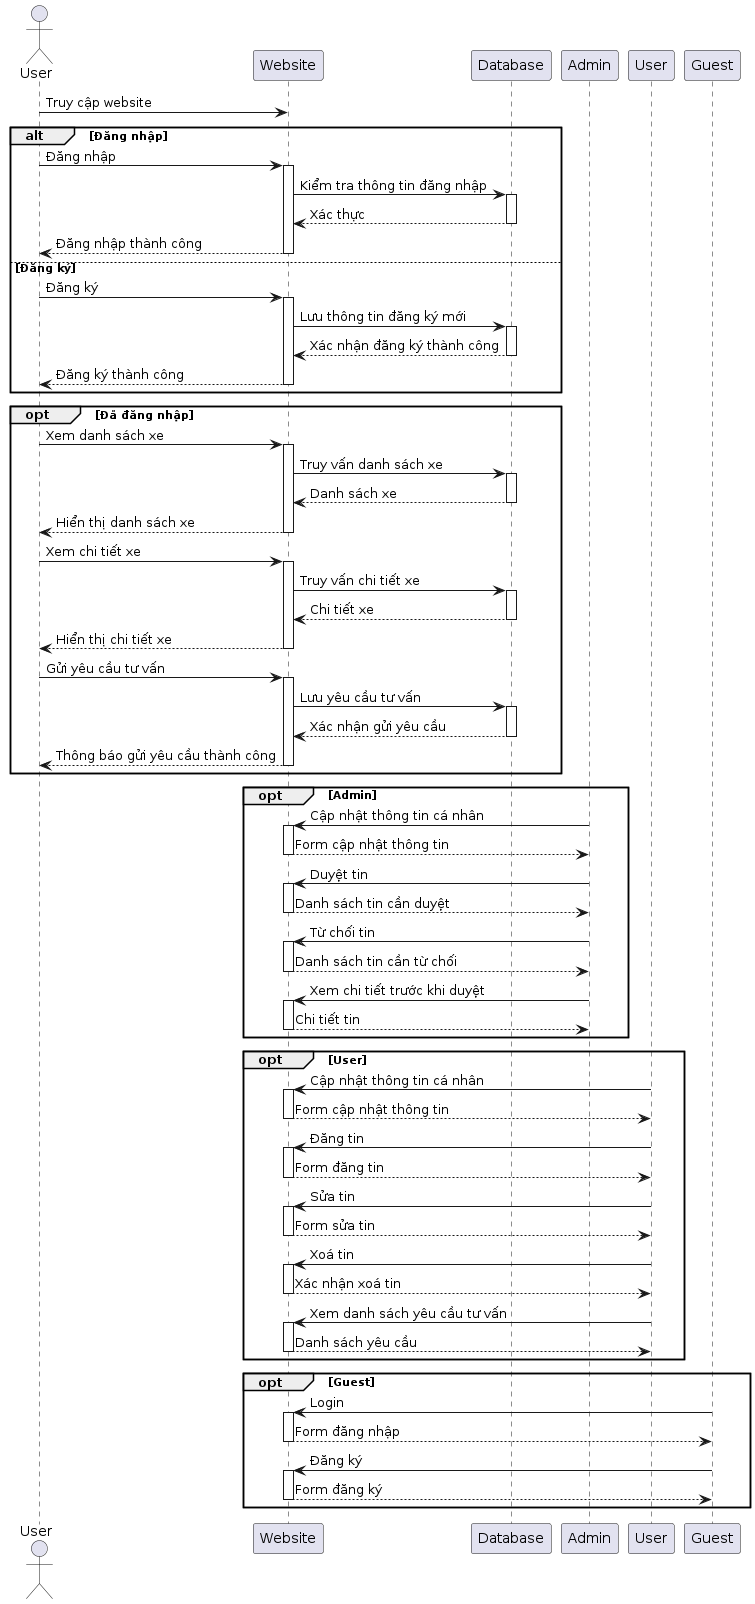

The diagram above was rendered by PlantUML. Its source (embedded in the PNG):
@startuml
actor User as U
participant "Website" as W
participant "Database" as DB
participant "Admin" as A
participant "User" as U2
participant "Guest" as G

U -> W: Truy cập website

alt Đăng nhập
    U -> W: Đăng nhập
    activate W
    W -> DB: Kiểm tra thông tin đăng nhập
    activate DB
    DB --> W: Xác thực
    deactivate DB
    W --> U: Đăng nhập thành công
    deactivate W
else Đăng ký
    U -> W: Đăng ký
    activate W
    W -> DB: Lưu thông tin đăng ký mới
    activate DB
    DB --> W: Xác nhận đăng ký thành công
    deactivate DB
    W --> U: Đăng ký thành công
    deactivate W
end

opt Đã đăng nhập
    U -> W: Xem danh sách xe
    activate W
    W -> DB: Truy vấn danh sách xe
    activate DB
    DB --> W: Danh sách xe
    deactivate DB
    W --> U: Hiển thị danh sách xe
    deactivate W

    U -> W: Xem chi tiết xe
    activate W
    W -> DB: Truy vấn chi tiết xe
    activate DB
    DB --> W: Chi tiết xe
    deactivate DB
    W --> U: Hiển thị chi tiết xe
    deactivate W

    U -> W: Gửi yêu cầu tư vấn
    activate W
    W -> DB: Lưu yêu cầu tư vấn
    activate DB
    DB --> W: Xác nhận gửi yêu cầu
    deactivate DB
    W --> U: Thông báo gửi yêu cầu thành công
    deactivate W
end

opt Admin
    A -> W: Cập nhật thông tin cá nhân
    activate W
    W --> A: Form cập nhật thông tin
    deactivate W

    A -> W: Duyệt tin
    activate W
    W --> A: Danh sách tin cần duyệt
    deactivate W

    A -> W: Từ chối tin
    activate W
    W --> A: Danh sách tin cần từ chối
    deactivate W

    A -> W: Xem chi tiết trước khi duyệt
    activate W
    W --> A: Chi tiết tin
    deactivate W
end

opt User
    U2 -> W: Cập nhật thông tin cá nhân
    activate W
    W --> U2: Form cập nhật thông tin
    deactivate W

    U2 -> W: Đăng tin
    activate W
    W --> U2: Form đăng tin
    deactivate W

    U2 -> W: Sửa tin
    activate W
    W --> U2: Form sửa tin
    deactivate W

    U2 -> W: Xoá tin
    activate W
    W --> U2: Xác nhận xoá tin
    deactivate W

    U2 -> W: Xem danh sách yêu cầu tư vấn
    activate W
    W --> U2: Danh sách yêu cầu
    deactivate W
end

opt Guest
    G -> W: Login
    activate W
    W --> G: Form đăng nhập
    deactivate W

    G -> W: Đăng ký
    activate W
    W --> G: Form đăng ký
    deactivate W
end
@enduml